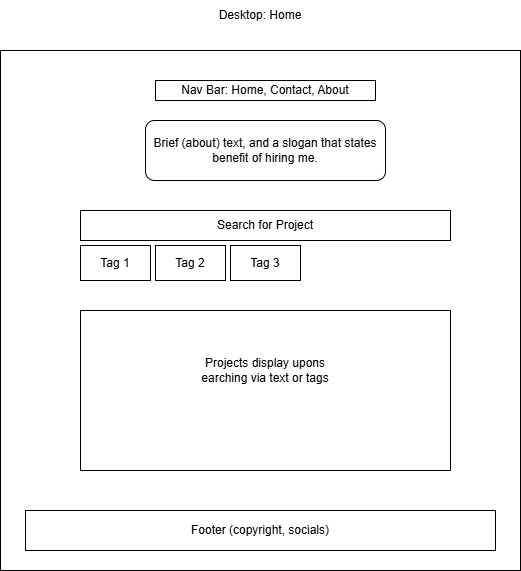

The diagram above was exported from draw.io. Its source (the exported page's mxGraphModel, read from the mxfile embedded in the PNG):
<mxGraphModel dx="1418" dy="756" grid="1" gridSize="10" guides="1" tooltips="1" connect="1" arrows="1" fold="1" page="1" pageScale="1" pageWidth="3300" pageHeight="4681" math="0" shadow="0">
  <root>
    <mxCell id="0" />
    <mxCell id="1" parent="0" />
    <mxCell id="38_mJR7J6i7ozpEllles-1" value="" style="whiteSpace=wrap;html=1;aspect=fixed;" vertex="1" parent="1">
      <mxGeometry x="455" y="150" width="520" height="520" as="geometry" />
    </mxCell>
    <mxCell id="38_mJR7J6i7ozpEllles-2" value="Nav Bar: Home, Contact, About" style="rounded=0;whiteSpace=wrap;html=1;" vertex="1" parent="1">
      <mxGeometry x="610" y="180" width="220" height="20" as="geometry" />
    </mxCell>
    <mxCell id="38_mJR7J6i7ozpEllles-3" value="Desktop: Home" style="text;html=1;whiteSpace=wrap;strokeColor=none;fillColor=none;align=center;verticalAlign=middle;rounded=0;" vertex="1" parent="1">
      <mxGeometry x="650" y="100" width="130" height="30" as="geometry" />
    </mxCell>
    <mxCell id="38_mJR7J6i7ozpEllles-5" value="Brief (about) text, and a slogan that states benefit of hiring me." style="rounded=1;whiteSpace=wrap;html=1;" vertex="1" parent="1">
      <mxGeometry x="600" y="220" width="240" height="60" as="geometry" />
    </mxCell>
    <mxCell id="38_mJR7J6i7ozpEllles-6" value="Search for Project" style="rounded=0;whiteSpace=wrap;html=1;" vertex="1" parent="1">
      <mxGeometry x="535" y="310" width="370" height="30" as="geometry" />
    </mxCell>
    <mxCell id="38_mJR7J6i7ozpEllles-7" value="" style="swimlane;startSize=0;" vertex="1" parent="1">
      <mxGeometry x="535" y="410" width="370" height="160" as="geometry" />
    </mxCell>
    <mxCell id="38_mJR7J6i7ozpEllles-8" value="Projects display upons earching via text or tags" style="text;html=1;whiteSpace=wrap;strokeColor=none;fillColor=none;align=center;verticalAlign=middle;rounded=0;" vertex="1" parent="1">
      <mxGeometry x="635" y="455" width="170" height="30" as="geometry" />
    </mxCell>
    <mxCell id="38_mJR7J6i7ozpEllles-9" value="Tag 1" style="rounded=0;whiteSpace=wrap;html=1;" vertex="1" parent="1">
      <mxGeometry x="535" y="345" width="70" height="35" as="geometry" />
    </mxCell>
    <mxCell id="38_mJR7J6i7ozpEllles-10" value="Tag 2" style="rounded=0;whiteSpace=wrap;html=1;" vertex="1" parent="1">
      <mxGeometry x="610" y="345" width="70" height="35" as="geometry" />
    </mxCell>
    <mxCell id="38_mJR7J6i7ozpEllles-11" value="Tag 3" style="rounded=0;whiteSpace=wrap;html=1;" vertex="1" parent="1">
      <mxGeometry x="685" y="345" width="70" height="35" as="geometry" />
    </mxCell>
    <mxCell id="38_mJR7J6i7ozpEllles-12" value="Footer (copyright, socials)" style="rounded=0;whiteSpace=wrap;html=1;" vertex="1" parent="1">
      <mxGeometry x="480" y="610" width="470" height="40" as="geometry" />
    </mxCell>
  </root>
</mxGraphModel>